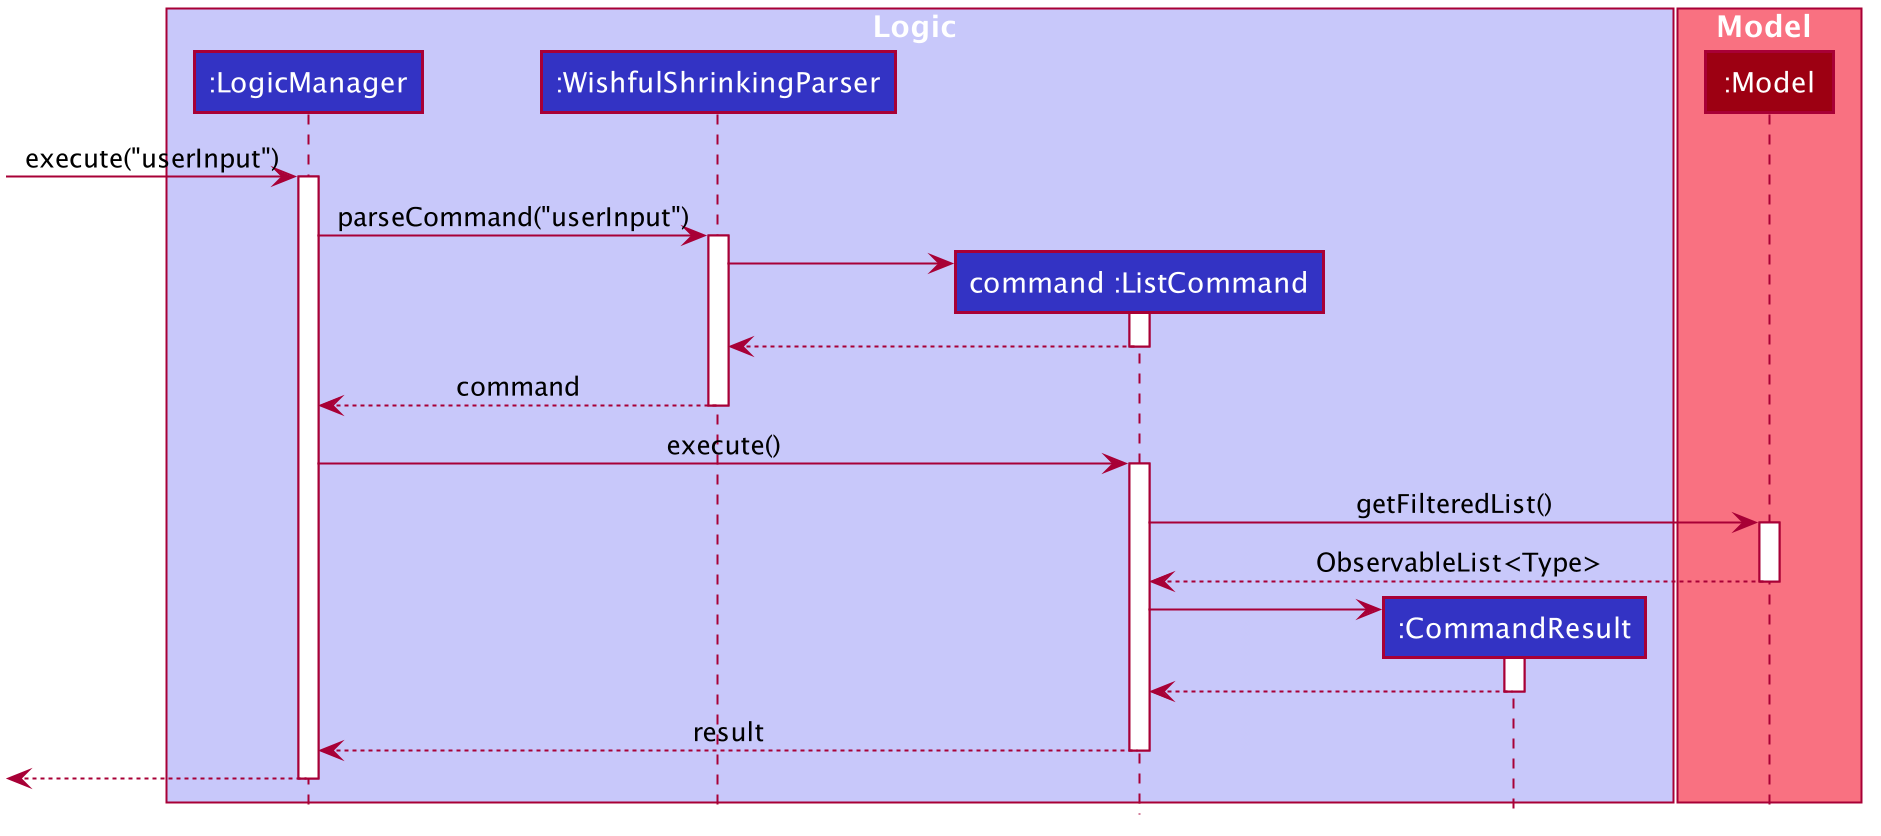

The diagram above was rendered by PlantUML. Its source (embedded in the PNG):
@startuml








skinparam BackgroundColor #FFFFFFF

skinparam Shadowing false

skinparam Class {
    FontColor #FFFFFF
    BorderThickness 1
    BorderColor #FFFFFF
    StereotypeFontColor #FFFFFF
    FontName Arial
}

skinparam Actor {
    BorderColor #000000
    Color #000000
    FontName Arial
}

skinparam Sequence {
    MessageAlign center
    BoxFontSize 15
    BoxPadding 0
    BoxFontColor #FFFFFF
    FontName Arial
}

skinparam Participant {
    FontColor #FFFFFFF
    Padding 20
}

skinparam MinClassWidth 50
skinparam ParticipantPadding 10
skinparam Shadowing false
skinparam DefaultTextAlignment center
skinparam packageStyle Rectangle

hide footbox
hide members
hide circle

box Logic #C8C8FA
participant ":LogicManager" as LogicManager #3333C4
participant ":WishfulShrinkingParser" as WishfulShrinkingParser #3333C4
participant "command :ListCommand" as ListCommand #3333C4
participant ":CommandResult" as CommandResult #3333C4
end box

box Model #F97181
participant ":Model" as Model #9D0012
end box

[-> LogicManager : execute("userInput")
activate LogicManager

LogicManager -> WishfulShrinkingParser : parseCommand("userInput")
activate WishfulShrinkingParser

create ListCommand
WishfulShrinkingParser -> ListCommand
activate ListCommand

ListCommand --> WishfulShrinkingParser
deactivate ListCommand

WishfulShrinkingParser --> LogicManager : command
deactivate WishfulShrinkingParser

LogicManager -> ListCommand : execute()
activate ListCommand

ListCommand -> Model : getFilteredList()
activate Model

Model --> ListCommand : ObservableList<Type>
deactivate Model

create CommandResult
ListCommand -> CommandResult
activate CommandResult

CommandResult --> ListCommand
deactivate CommandResult

ListCommand --> LogicManager : result
deactivate ListCommand

[<--LogicManager
deactivate LogicManager
@enduml